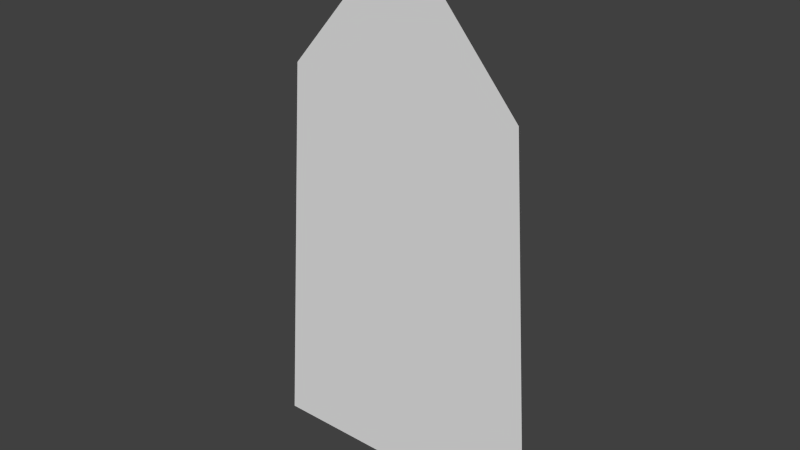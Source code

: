 # Source: GrassBlade.blend  (saved by Blender 2.76.0; exported with 4.5.12 LTS)
import bpy
from mathutils import Matrix  # noqa: F401  (used for matrix-valued properties, if any)

bpy.ops.wm.read_factory_settings(use_empty=True)
scene = bpy.context.scene
scene.name = 'Scene'

# ---- collections
col_collection_1 = bpy.data.collections.new('Collection 1'); scene.collection.children.link(col_collection_1)

# ---- world
world_world = bpy.data.worlds.new('World'); scene.world = world_world
world_world.color = (0.05088, 0.05088, 0.05088)
world_world.use_sun_shadow = False
world_world.sun_shadow_jitter_overblur = 0.0
world_world.cycles.sampling_method = 'MANUAL'
world_world.cycles.sample_map_resolution = 256

# ---- meshes
me_plane_001 = bpy.data.meshes.new('Plane.001')
me_plane_001.from_pydata([(0.05761, -1.975e-08, 0.0), (0.04694, 1.698e-08, 0.1532), (0.0, -1.975e-08, 0.0), (-0.05761, -1.975e-08, 0.0), (0.0, 3.629e-08, 0.2082), (-0.04694, 1.698e-08, 0.1532)], [], [(1, 5, 2), (2, 0, 1), (1, 4, 5), (5, 3, 2)])
_uv = me_plane_001.uv_layers.new(name='UVMap')
_uv.uv.foreach_set('vector', [0.8147, 0.7355, -0.8147, 0.7355, -5.96e-08, 0.0, -5.96e-08, 0.0, 1.0, 0.0, 0.8147, 0.7355, 0.8147, 0.7355, -5.96e-08, 1.0, -0.8147, 0.7355, -0.8147, 0.7355, -1.0, 0.0, -5.96e-08, 0.0])
me_plane_001.use_remesh_preserve_volume = False
me_plane_001.use_remesh_preserve_attributes = False
me_plane_001.use_mirror_vertex_groups = False
me_plane_001.update()

# ---- objects
ob_plane = bpy.data.objects.new('Plane', me_plane_001)

# ---- transforms, parenting, visibility, modifiers, constraints
ob_plane.location = (0.0, 0.0, 0.0)
ob_plane.lineart.crease_threshold = 0.0

# ---- collection membership
col_collection_1.objects.link(ob_plane)

# ---- scene / render settings (as saved in the file)
scene.frame_start = 1; scene.frame_end = 250; scene.frame_set(1)
scene.render.engine = 'BLENDER_EEVEE_NEXT'
scene.render.resolution_percentage = 50
scene.render.dither_intensity = 0.0
scene.cycles.use_denoising = False
scene.cycles.samples = 10
scene.cycles.sampling_pattern = 'TABULATED_SOBOL'
scene.cycles.light_sampling_threshold = 0.0
scene.cycles.use_adaptive_sampling = False
scene.cycles.use_light_tree = False
scene.cycles.blur_glossy = 0.0
scene.cycles.pixel_filter_type = 'GAUSSIAN'
scene.cycles.sample_clamp_indirect = 0.0
scene.view_settings.view_transform = 'Standard'
bpy.context.view_layer.update()

# ---- added for rendering (the .blend has no active camera and no usable light): camera, sun
cam_auto = bpy.data.cameras.new('AutoCamera')
cam_auto.lens = 50.0
cam_auto.sensor_width = 36.0
cam_auto.clip_end = 1000.0
ob_auto_camera = bpy.data.objects.new('AutoCamera', cam_auto)
scene.collection.objects.link(ob_auto_camera)
ob_auto_camera.location = (0.220205, -0.264246, 0.280288)
ob_auto_camera.rotation_euler = (1.09748, -7.21219e-08, 0.694738)
scene.camera = ob_auto_camera
light_auto_sun = bpy.data.lights.new('AutoSun', 'SUN')
light_auto_sun.energy = 3.0
light_auto_sun.angle = 0.0523599
ob_auto_sun = bpy.data.objects.new('AutoSun', light_auto_sun)
scene.collection.objects.link(ob_auto_sun)
ob_auto_sun.rotation_euler = (0.872665, 0.174533, 0.523599)
bpy.context.view_layer.update()
